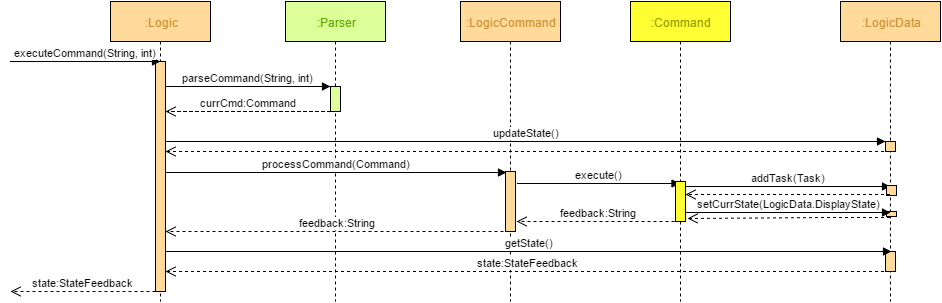

The diagram above was exported from draw.io. Its source (the exported page's mxGraphModel, read from the mxfile embedded in the PNG):
<mxGraphModel dx="1430" dy="736" grid="1" gridSize="10" guides="1" tooltips="1" connect="1" arrows="1" fold="1" page="1" pageScale="1" pageWidth="1169" pageHeight="826" background="#ffffff" math="0">
  <root>
    <mxCell id="0" />
    <mxCell id="1" parent="0" />
    <mxCell id="2" value="&lt;font color=&quot;#c99233&quot;&gt;:Logic&lt;/font&gt;" style="shape=umlLifeline;perimeter=lifelinePerimeter;whiteSpace=wrap;html=1;container=1;collapsible=0;recursiveResize=0;outlineConnect=0;strokeColor=#000000;fillColor=#FFDA9A;gradientColor=none;fontColor=#000000;" parent="1" vertex="1">
      <mxGeometry x="120" y="40" width="100" height="300" as="geometry" />
    </mxCell>
    <mxCell id="6" value="" style="html=1;points=[];perimeter=orthogonalPerimeter;strokeColor=#000000;fillColor=#FFDA9A;gradientColor=none;fontColor=#000000;" parent="2" vertex="1">
      <mxGeometry x="45" y="60" width="10" height="230" as="geometry" />
    </mxCell>
    <mxCell id="3" value="&lt;font color=&quot;#c99233&quot;&gt;:LogicCommand&lt;/font&gt;" style="shape=umlLifeline;perimeter=lifelinePerimeter;whiteSpace=wrap;html=1;container=1;collapsible=0;recursiveResize=0;outlineConnect=0;strokeColor=#000000;fillColor=#FFDA9A;gradientColor=none;fontColor=#000000;" parent="1" vertex="1">
      <mxGeometry x="470" y="40" width="100" height="300" as="geometry" />
    </mxCell>
    <mxCell id="19" value="" style="html=1;points=[];perimeter=orthogonalPerimeter;strokeColor=#000000;fillColor=#FFDA9A;gradientColor=none;fontColor=#000000;" parent="3" vertex="1">
      <mxGeometry x="45" y="170" width="10" height="60" as="geometry" />
    </mxCell>
    <mxCell id="4" value="&lt;font color=&quot;#c99233&quot;&gt;:LogicData&lt;/font&gt;" style="shape=umlLifeline;perimeter=lifelinePerimeter;whiteSpace=wrap;html=1;container=1;collapsible=0;recursiveResize=0;outlineConnect=0;strokeColor=#000000;fillColor=#FFDA9A;gradientColor=none;fontColor=#000000;" parent="1" vertex="1">
      <mxGeometry x="850" y="40" width="100" height="300" as="geometry" />
    </mxCell>
    <mxCell id="17" value="" style="html=1;points=[];perimeter=orthogonalPerimeter;fillColor=#FFDA9A;strokeColor=#000000;" parent="4" vertex="1">
      <mxGeometry x="45" y="140" width="10" height="10" as="geometry" />
    </mxCell>
    <mxCell id="26" value="" style="html=1;points=[];perimeter=orthogonalPerimeter;strokeColor=#000000;fillColor=#FFDA9A;gradientColor=none;fontColor=#000000;" parent="4" vertex="1">
      <mxGeometry x="45" y="250" width="10" height="20" as="geometry" />
    </mxCell>
    <mxCell id="7" value="executeCommand(String, int)" style="html=1;verticalAlign=bottom;endArrow=block;fontColor=#000000;entryX=0.5;entryY=0;entryPerimeter=0;" parent="1" target="6" edge="1">
      <mxGeometry width="80" relative="1" as="geometry">
        <mxPoint x="20" y="100" as="sourcePoint" />
        <mxPoint x="80" y="90" as="targetPoint" />
      </mxGeometry>
    </mxCell>
    <mxCell id="12" value="&lt;font color=&quot;#60a800&quot;&gt;:Parser&lt;/font&gt;" style="shape=umlLifeline;perimeter=lifelinePerimeter;whiteSpace=wrap;html=1;container=1;collapsible=0;recursiveResize=0;outlineConnect=0;strokeColor=#000000;fillColor=#DDFF9A;gradientColor=none;fontColor=#000000;" parent="1" vertex="1">
      <mxGeometry x="295" y="40" width="100" height="300" as="geometry" />
    </mxCell>
    <mxCell id="13" value="" style="html=1;points=[];perimeter=orthogonalPerimeter;strokeColor=#000000;fillColor=#DDFF9A;gradientColor=none;fontColor=#000000;" parent="12" vertex="1">
      <mxGeometry x="45" y="85" width="10" height="25" as="geometry" />
    </mxCell>
    <mxCell id="14" value="parseCommand(String, int)" style="html=1;verticalAlign=bottom;endArrow=block;fontColor=#000000;exitX=1;exitY=0.109;exitPerimeter=0;" parent="1" source="6" target="13" edge="1">
      <mxGeometry x="160" y="125" width="80" as="geometry">
        <mxPoint x="220" y="125" as="sourcePoint" />
        <mxPoint x="240" y="125" as="targetPoint" />
      </mxGeometry>
    </mxCell>
    <mxCell id="15" value="currCmd:Command" style="html=1;verticalAlign=bottom;endArrow=open;dashed=1;endSize=8;fontColor=#000000;" parent="1" source="13" target="6" edge="1">
      <mxGeometry x="160" y="148" as="geometry">
        <mxPoint x="330" y="150" as="sourcePoint" />
        <mxPoint x="220" y="150" as="targetPoint" />
        <Array as="points">
          <mxPoint x="230" y="150" />
        </Array>
      </mxGeometry>
    </mxCell>
    <mxCell id="16" value="updateState()" style="html=1;verticalAlign=bottom;endArrow=block;fontColor=#000000;exitX=1.1;exitY=0.348;exitPerimeter=0;" parent="1" source="6" target="17" edge="1">
      <mxGeometry width="80" relative="1" as="geometry">
        <mxPoint x="230" y="180" as="sourcePoint" />
        <mxPoint x="670" y="180" as="targetPoint" />
      </mxGeometry>
    </mxCell>
    <mxCell id="18" value="" style="html=1;verticalAlign=bottom;endArrow=open;dashed=1;endSize=8;fontColor=#000000;" parent="1" source="4" target="6" edge="1">
      <mxGeometry relative="1" as="geometry">
        <mxPoint x="670" y="190" as="sourcePoint" />
        <mxPoint x="590" y="190" as="targetPoint" />
        <Array as="points">
          <mxPoint x="690" y="190" />
        </Array>
      </mxGeometry>
    </mxCell>
    <mxCell id="20" value="processCommand(Command)" style="html=1;verticalAlign=bottom;endArrow=block;fontColor=#000000;entryX=0.1;entryY=0.02;entryPerimeter=0;exitX=1.1;exitY=0.483;exitPerimeter=0;" parent="1" source="6" target="19" edge="1">
      <mxGeometry width="80" relative="1" as="geometry">
        <mxPoint x="200" y="211" as="sourcePoint" />
        <mxPoint x="310" y="215" as="targetPoint" />
      </mxGeometry>
    </mxCell>
    <mxCell id="22" value="execute()" style="html=1;verticalAlign=bottom;endArrow=block;fontColor=#000000;exitX=1.2;exitY=0.2;exitPerimeter=0;" parent="1" source="19" target="29" edge="1">
      <mxGeometry width="80" relative="1" as="geometry">
        <mxPoint x="550" y="240" as="sourcePoint" />
        <mxPoint x="640" y="220" as="targetPoint" />
      </mxGeometry>
    </mxCell>
    <mxCell id="24" value="feedback:String" style="html=1;verticalAlign=bottom;endArrow=open;dashed=1;endSize=8;fontColor=#000000;exitX=0.4;exitY=1;exitPerimeter=0;" parent="1" source="19" target="6" edge="1">
      <mxGeometry relative="1" as="geometry">
        <mxPoint x="480" y="260" as="sourcePoint" />
        <mxPoint x="180" y="260" as="targetPoint" />
      </mxGeometry>
    </mxCell>
    <mxCell id="25" value="state:StateFeedback" style="html=1;verticalAlign=bottom;endArrow=open;dashed=1;endSize=8;fontColor=#000000;" parent="1" source="6" edge="1">
      <mxGeometry relative="1" as="geometry">
        <mxPoint x="140" y="330" as="sourcePoint" />
        <mxPoint x="20" y="330" as="targetPoint" />
      </mxGeometry>
    </mxCell>
    <mxCell id="27" value="getState()" style="html=1;verticalAlign=bottom;endArrow=block;fontColor=#000000;entryX=0.6;entryY=0;entryPerimeter=0;exitX=1.1;exitY=0.826;exitPerimeter=0;" parent="1" source="6" target="26" edge="1">
      <mxGeometry width="80" relative="1" as="geometry">
        <mxPoint x="540" y="290" as="sourcePoint" />
        <mxPoint x="620" y="290" as="targetPoint" />
      </mxGeometry>
    </mxCell>
    <mxCell id="28" value="state:StateFeedback" style="html=1;verticalAlign=bottom;endArrow=open;dashed=1;endSize=8;fontColor=#000000;" parent="1" source="4" target="6" edge="1">
      <mxGeometry relative="1" as="geometry">
        <mxPoint x="490" y="310" as="sourcePoint" />
        <mxPoint x="410" y="310" as="targetPoint" />
        <Array as="points">
          <mxPoint x="480" y="310" />
        </Array>
      </mxGeometry>
    </mxCell>
    <mxCell id="29" value="&lt;font color=&quot;#999900&quot;&gt;:Command&lt;/font&gt;" style="shape=umlLifeline;perimeter=lifelinePerimeter;whiteSpace=wrap;html=1;container=1;collapsible=0;recursiveResize=0;outlineConnect=0;strokeColor=#000000;fillColor=#FFFF33;gradientColor=none;fontColor=#000000;" parent="1" vertex="1">
      <mxGeometry x="640" y="40" width="100" height="300" as="geometry" />
    </mxCell>
    <mxCell id="32" value="" style="html=1;points=[];perimeter=orthogonalPerimeter;strokeColor=#000000;fillColor=#FFFF33;gradientColor=none;fontColor=#000000;" parent="29" vertex="1">
      <mxGeometry x="45" y="180" width="10" height="40" as="geometry" />
    </mxCell>
    <mxCell id="30" value="feedback:String" style="html=1;verticalAlign=bottom;endArrow=open;dashed=1;endSize=8;fontColor=#000000;" parent="1" edge="1">
      <mxGeometry x="490" y="480" as="geometry">
        <mxPoint x="690" y="260" as="sourcePoint" />
        <mxPoint x="526" y="260" as="targetPoint" />
        <Array as="points" />
      </mxGeometry>
    </mxCell>
    <mxCell id="33" value="" style="html=1;points=[];perimeter=orthogonalPerimeter;strokeColor=#000000;fillColor=#FFDA9A;gradientColor=none;fontColor=#000000;" parent="1" vertex="1">
      <mxGeometry x="896" y="250" width="10" height="5" as="geometry" />
    </mxCell>
    <mxCell id="34" value="addTask(Task)" style="html=1;verticalAlign=bottom;endArrow=block;fontColor=#000000;entryX=0.4;entryY=0.1;entryPerimeter=0;" parent="1" target="37" edge="1">
      <mxGeometry width="80" relative="1" as="geometry">
        <mxPoint x="696" y="225" as="sourcePoint" />
        <mxPoint x="800" y="225" as="targetPoint" />
      </mxGeometry>
    </mxCell>
    <mxCell id="36" value="setCurrState(LogicData.DisplayState)" style="html=1;verticalAlign=bottom;endArrow=block;fontColor=#000000;entryX=0.4;entryY=0.2;entryPerimeter=0;" parent="1" source="32" target="33" edge="1">
      <mxGeometry width="80" relative="1" as="geometry">
        <mxPoint x="740" y="251" as="sourcePoint" />
        <mxPoint x="830" y="247" as="targetPoint" />
      </mxGeometry>
    </mxCell>
    <mxCell id="37" value="" style="html=1;points=[];perimeter=orthogonalPerimeter;strokeColor=#000000;fillColor=#FFDA9A;gradientColor=none;fontColor=#000000;" parent="1" vertex="1">
      <mxGeometry x="896" y="224" width="10" height="10" as="geometry" />
    </mxCell>
    <mxCell id="38" value="" style="html=1;verticalAlign=bottom;endArrow=open;dashed=1;endSize=8;fontColor=#000000;" parent="1" target="32" edge="1">
      <mxGeometry relative="1" as="geometry">
        <mxPoint x="899.5" y="233" as="sourcePoint" />
        <mxPoint x="710" y="233" as="targetPoint" />
        <Array as="points">
          <mxPoint x="840" y="233" />
        </Array>
      </mxGeometry>
    </mxCell>
    <mxCell id="39" value="" style="html=1;verticalAlign=bottom;endArrow=open;dashed=1;endSize=8;fontColor=#000000;entryX=1.2;entryY=0.925;entryPerimeter=0;" parent="1" target="32" edge="1">
      <mxGeometry relative="1" as="geometry">
        <mxPoint x="899.5" y="256" as="sourcePoint" />
        <mxPoint x="710" y="256" as="targetPoint" />
        <Array as="points">
          <mxPoint x="840" y="256" />
        </Array>
      </mxGeometry>
    </mxCell>
  </root>
</mxGraphModel>